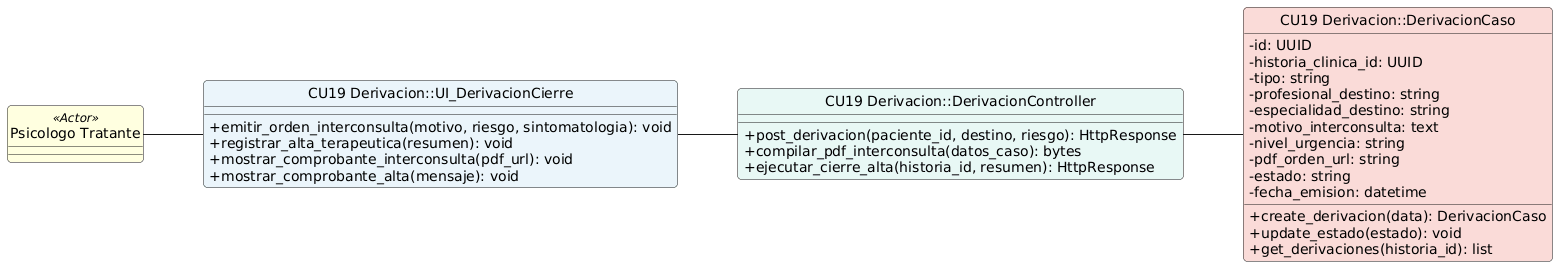

The diagram above was rendered by PlantUML. Its source (embedded in the PNG):
@startuml
left to right direction
skinparam shadowing false
skinparam roundcorner 8
skinparam defaultFontName Arial
skinparam classAttributeIconSize 0
hide circle

class "Psicologo Tratante" <<Actor>> #LightYellow

class "CU19 Derivacion::UI_DerivacionCierre" as UI #EBF5FB {
    + emitir_orden_interconsulta(motivo, riesgo, sintomatologia): void
    + registrar_alta_terapeutica(resumen): void
    + mostrar_comprobante_interconsulta(pdf_url): void
    + mostrar_comprobante_alta(mensaje): void
}

class "CU19 Derivacion::DerivacionController" as Controller #E8F8F5 {
    + post_derivacion(paciente_id, destino, riesgo): HttpResponse
    + compilar_pdf_interconsulta(datos_caso): bytes
    + ejecutar_cierre_alta(historia_id, resumen): HttpResponse
}

class "CU19 Derivacion::DerivacionCaso" as Entity #FADBD8 {
    - id: UUID
    - historia_clinica_id: UUID
    - tipo: string
    - profesional_destino: string
    - especialidad_destino: string
    - motivo_interconsulta: text
    - nivel_urgencia: string
    - pdf_orden_url: string
    - estado: string
    - fecha_emision: datetime
    __
    + create_derivacion(data): DerivacionCaso
    + update_estado(estado): void
    + get_derivaciones(historia_id): list
}

"Psicologo Tratante" -- UI
UI -- Controller
Controller -- Entity
@enduml